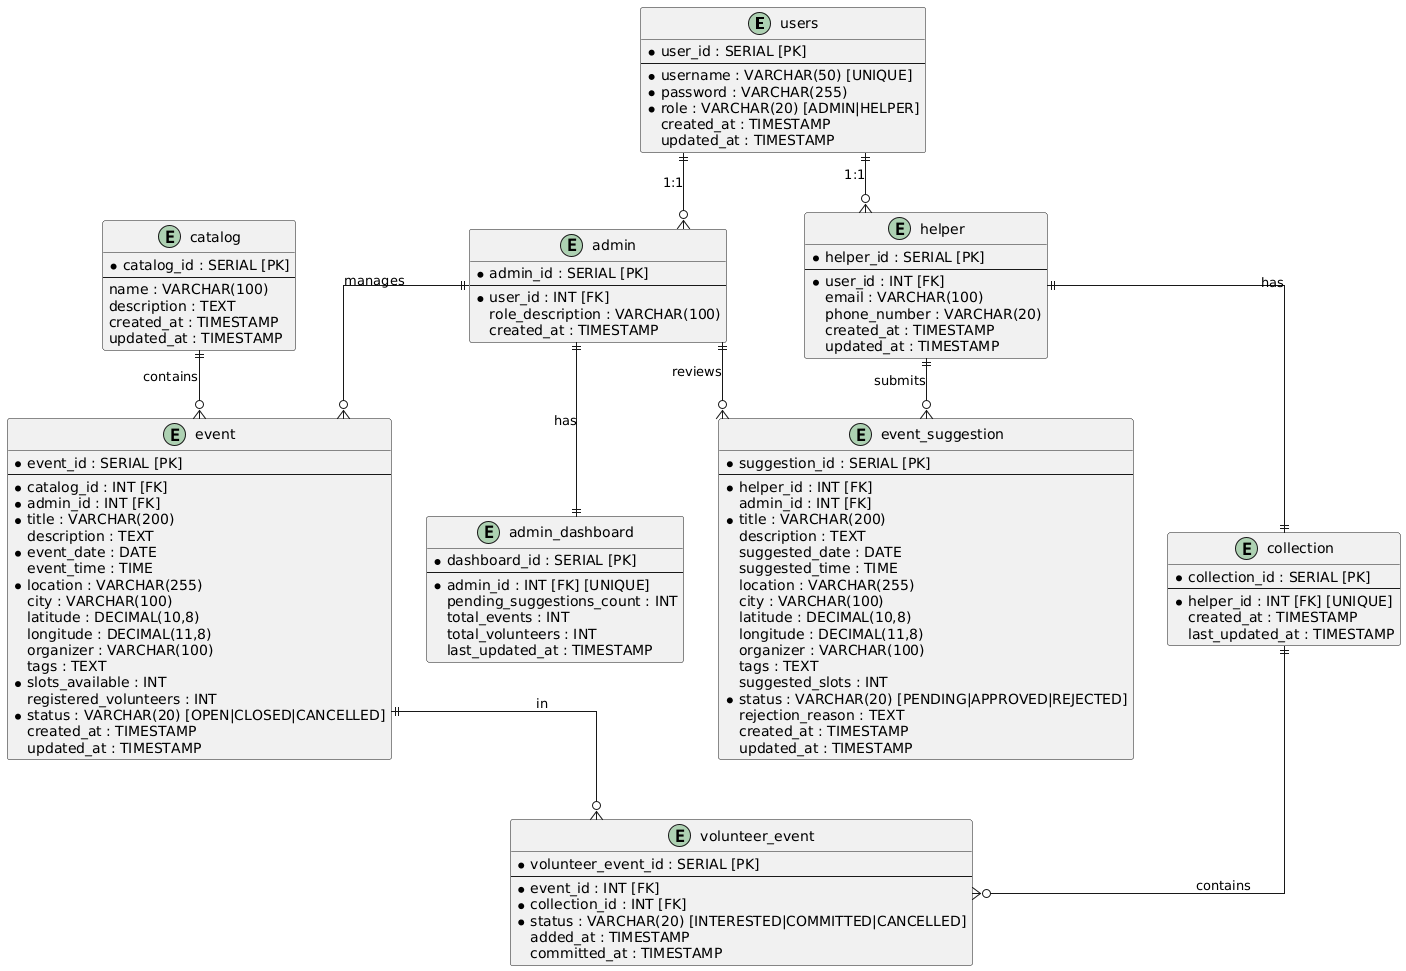

The diagram above was rendered by PlantUML. Its source (embedded in the PNG):
@startuml
!define TABLENAME_COLOR #FFCCCC
!define PRIMARY_KEY_COLOR #FFFF99
!define FOREIGN_KEY_COLOR #CCFFCC

skinparam linetype ortho

entity "users" as users {
    * user_id : SERIAL [PK]
    --
    * username : VARCHAR(50) [UNIQUE]
    * password : VARCHAR(255)
    * role : VARCHAR(20) [ADMIN|HELPER]
    created_at : TIMESTAMP
    updated_at : TIMESTAMP
}

entity "admin" as admin {
    * admin_id : SERIAL [PK]
    --
    * user_id : INT [FK]
    role_description : VARCHAR(100)
    created_at : TIMESTAMP
}

entity "helper" as helper {
    * helper_id : SERIAL [PK]
    --
    * user_id : INT [FK]
    email : VARCHAR(100)
    phone_number : VARCHAR(20)
    created_at : TIMESTAMP
    updated_at : TIMESTAMP
}

entity "catalog" as catalog {
    * catalog_id : SERIAL [PK]
    --
    name : VARCHAR(100)
    description : TEXT
    created_at : TIMESTAMP
    updated_at : TIMESTAMP
}

entity "event" as event {
    * event_id : SERIAL [PK]
    --
    * catalog_id : INT [FK]
    * admin_id : INT [FK]
    * title : VARCHAR(200)
    description : TEXT
    * event_date : DATE
    event_time : TIME
    * location : VARCHAR(255)
    city : VARCHAR(100)
    latitude : DECIMAL(10,8)
    longitude : DECIMAL(11,8)
    organizer : VARCHAR(100)
    tags : TEXT
    * slots_available : INT
    registered_volunteers : INT
    * status : VARCHAR(20) [OPEN|CLOSED|CANCELLED]
    created_at : TIMESTAMP
    updated_at : TIMESTAMP
}

entity "event_suggestion" as event_suggestion {
    * suggestion_id : SERIAL [PK]
    --
    * helper_id : INT [FK]
    admin_id : INT [FK]
    * title : VARCHAR(200)
    description : TEXT
    suggested_date : DATE
    suggested_time : TIME
    location : VARCHAR(255)
    city : VARCHAR(100)
    latitude : DECIMAL(10,8)
    longitude : DECIMAL(11,8)
    organizer : VARCHAR(100)
    tags : TEXT
    suggested_slots : INT
    * status : VARCHAR(20) [PENDING|APPROVED|REJECTED]
    rejection_reason : TEXT
    created_at : TIMESTAMP
    updated_at : TIMESTAMP
}

entity "collection" as collection {
    * collection_id : SERIAL [PK]
    --
    * helper_id : INT [FK] [UNIQUE]
    created_at : TIMESTAMP
    last_updated_at : TIMESTAMP
}

entity "volunteer_event" as volunteer_event {
    * volunteer_event_id : SERIAL [PK]
    --
    * event_id : INT [FK]
    * collection_id : INT [FK]
    * status : VARCHAR(20) [INTERESTED|COMMITTED|CANCELLED]
    added_at : TIMESTAMP
    committed_at : TIMESTAMP
}

entity "admin_dashboard" as admin_dashboard {
    * dashboard_id : SERIAL [PK]
    --
    * admin_id : INT [FK] [UNIQUE]
    pending_suggestions_count : INT
    total_events : INT
    total_volunteers : INT
    last_updated_at : TIMESTAMP
}

' Relationships
users ||--o{ admin : "1:1"
users ||--o{ helper : "1:1"

admin ||--o{ event : "manages"
admin ||--o{ event_suggestion : "reviews"
admin ||--|| admin_dashboard : "has"

helper ||--|| collection : "has"
helper ||--o{ event_suggestion : "submits"

catalog ||--o{ event : "contains"

event ||--o{ volunteer_event : "in"
collection ||--o{ volunteer_event : "contains"
@enduml